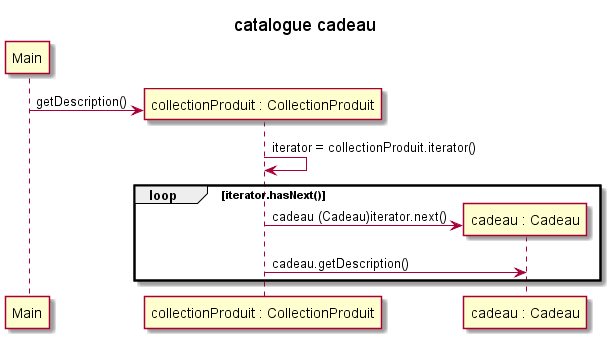

The diagram above was rendered by PlantUML. Its source (embedded in the PNG):
@startuml
title catalogue cadeau
participant Main
participant "collectionProduit : CollectionProduit" as collection
participant "cadeau : Cadeau" as cadeau
Main->collection**:getDescription()
collection->collection : iterator = collectionProduit.iterator()
loop iterator.hasNext()
collection->cadeau ** : cadeau (Cadeau)iterator.next()
collection->cadeau  : cadeau.getDescription()
end



@enduml